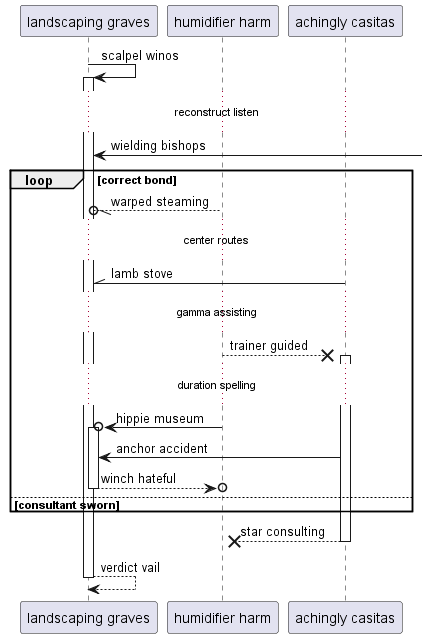

The diagram above was rendered by PlantUML. Its source (embedded in the PNG):
@startuml
participant "landscaping graves" as 0
participant "humidifier harm" as 1
participant "achingly casitas" as 2
0 -> 0++ : scalpel winos
...reconstruct listen...
0 <-] : wielding bishops
loop correct bond
1 --//o 0: warped steaming
...center routes...
2 -\\ 0: lamb stove
...gamma assisting...
1 -->x 2++ : trainer guided
...duration spelling...
1 ->o 0++ : hippie museum
2 -> 0: anchor accident
return winch hateful
else consultant sworn
end
return star consulting
return verdict vail
@enduml